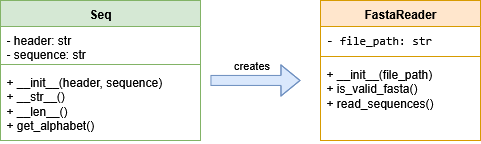

The diagram above was exported from draw.io. Its source (the exported page's mxGraphModel, read from the mxfile embedded in the PNG):
<mxGraphModel dx="1042" dy="562" grid="1" gridSize="10" guides="1" tooltips="1" connect="1" arrows="1" fold="1" page="1" pageScale="1" pageWidth="827" pageHeight="1169" math="0" shadow="0">
  <root>
    <mxCell id="0" />
    <mxCell id="1" parent="0" />
    <mxCell id="S131kYDh8rPM5OnJ9Rzg-1" value="Seq" style="swimlane;fontStyle=1;align=center;verticalAlign=top;childLayout=stackLayout;horizontal=1;startSize=26;horizontalStack=0;resizeParent=1;resizeParentMax=0;resizeLast=0;collapsible=1;marginBottom=0;whiteSpace=wrap;html=1;fillColor=#d5e8d4;strokeColor=#82b366;" vertex="1" parent="1">
      <mxGeometry x="40" y="120" width="200" height="140" as="geometry" />
    </mxCell>
    <mxCell id="S131kYDh8rPM5OnJ9Rzg-2" value="- header: str&lt;br&gt;- sequence: str" style="text;strokeColor=none;fillColor=none;align=left;verticalAlign=top;spacingLeft=4;spacingRight=4;overflow=hidden;rotatable=0;points=[[0,0.5],[1,0.5]];portConstraint=eastwest;whiteSpace=wrap;html=1;" vertex="1" parent="S131kYDh8rPM5OnJ9Rzg-1">
      <mxGeometry y="26" width="200" height="34" as="geometry" />
    </mxCell>
    <mxCell id="S131kYDh8rPM5OnJ9Rzg-3" value="" style="line;strokeWidth=1;fillColor=none;align=left;verticalAlign=middle;spacingTop=-1;spacingLeft=3;spacingRight=3;rotatable=0;labelPosition=right;points=[];portConstraint=eastwest;strokeColor=inherit;" vertex="1" parent="S131kYDh8rPM5OnJ9Rzg-1">
      <mxGeometry y="60" width="200" height="8" as="geometry" />
    </mxCell>
    <mxCell id="S131kYDh8rPM5OnJ9Rzg-4" value="+ __init__(header, sequence)&lt;br&gt;+ __str__()&lt;br&gt;+ __len__()&lt;br&gt;+ get_alphabet()" style="text;strokeColor=none;fillColor=none;align=left;verticalAlign=top;spacingLeft=4;spacingRight=4;overflow=hidden;rotatable=0;points=[[0,0.5],[1,0.5]];portConstraint=eastwest;whiteSpace=wrap;html=1;" vertex="1" parent="S131kYDh8rPM5OnJ9Rzg-1">
      <mxGeometry y="68" width="200" height="72" as="geometry" />
    </mxCell>
    <mxCell id="S131kYDh8rPM5OnJ9Rzg-5" value="FastaReader" style="swimlane;fontStyle=1;align=center;verticalAlign=top;childLayout=stackLayout;horizontal=1;startSize=26;horizontalStack=0;resizeParent=1;resizeParentMax=0;resizeLast=0;collapsible=1;marginBottom=0;whiteSpace=wrap;html=1;fillColor=#ffe6cc;strokeColor=#d79b00;" vertex="1" parent="1">
      <mxGeometry x="360" y="120" width="160" height="140" as="geometry" />
    </mxCell>
    <mxCell id="S131kYDh8rPM5OnJ9Rzg-6" value="&lt;code&gt;- file_path: str&lt;/code&gt;" style="text;strokeColor=none;fillColor=none;align=left;verticalAlign=top;spacingLeft=4;spacingRight=4;overflow=hidden;rotatable=0;points=[[0,0.5],[1,0.5]];portConstraint=eastwest;whiteSpace=wrap;html=1;" vertex="1" parent="S131kYDh8rPM5OnJ9Rzg-5">
      <mxGeometry y="26" width="160" height="26" as="geometry" />
    </mxCell>
    <mxCell id="S131kYDh8rPM5OnJ9Rzg-7" value="" style="line;strokeWidth=1;fillColor=none;align=left;verticalAlign=middle;spacingTop=-1;spacingLeft=3;spacingRight=3;rotatable=0;labelPosition=right;points=[];portConstraint=eastwest;strokeColor=inherit;" vertex="1" parent="S131kYDh8rPM5OnJ9Rzg-5">
      <mxGeometry y="52" width="160" height="8" as="geometry" />
    </mxCell>
    <mxCell id="S131kYDh8rPM5OnJ9Rzg-8" value="+ __init__(file_path)&lt;br&gt;+ is_valid_fasta()&lt;br&gt;+ read_sequences()" style="text;strokeColor=none;fillColor=none;align=left;verticalAlign=top;spacingLeft=4;spacingRight=4;overflow=hidden;rotatable=0;points=[[0,0.5],[1,0.5]];portConstraint=eastwest;whiteSpace=wrap;html=1;" vertex="1" parent="S131kYDh8rPM5OnJ9Rzg-5">
      <mxGeometry y="60" width="160" height="80" as="geometry" />
    </mxCell>
    <mxCell id="S131kYDh8rPM5OnJ9Rzg-9" value="" style="shape=flexArrow;endArrow=classic;html=1;rounded=0;fillColor=#dae8fc;strokeColor=#6c8ebf;" edge="1" parent="1">
      <mxGeometry width="50" height="50" relative="1" as="geometry">
        <mxPoint x="250" y="200" as="sourcePoint" />
        <mxPoint x="340" y="200" as="targetPoint" />
        <Array as="points">
          <mxPoint x="300" y="200" />
        </Array>
      </mxGeometry>
    </mxCell>
    <mxCell id="S131kYDh8rPM5OnJ9Rzg-10" value="creates" style="edgeLabel;html=1;align=center;verticalAlign=middle;resizable=0;points=[];" vertex="1" connectable="0" parent="S131kYDh8rPM5OnJ9Rzg-9">
      <mxGeometry x="-0.1822" y="-2" relative="1" as="geometry">
        <mxPoint x="3" y="-18" as="offset" />
      </mxGeometry>
    </mxCell>
  </root>
</mxGraphModel>